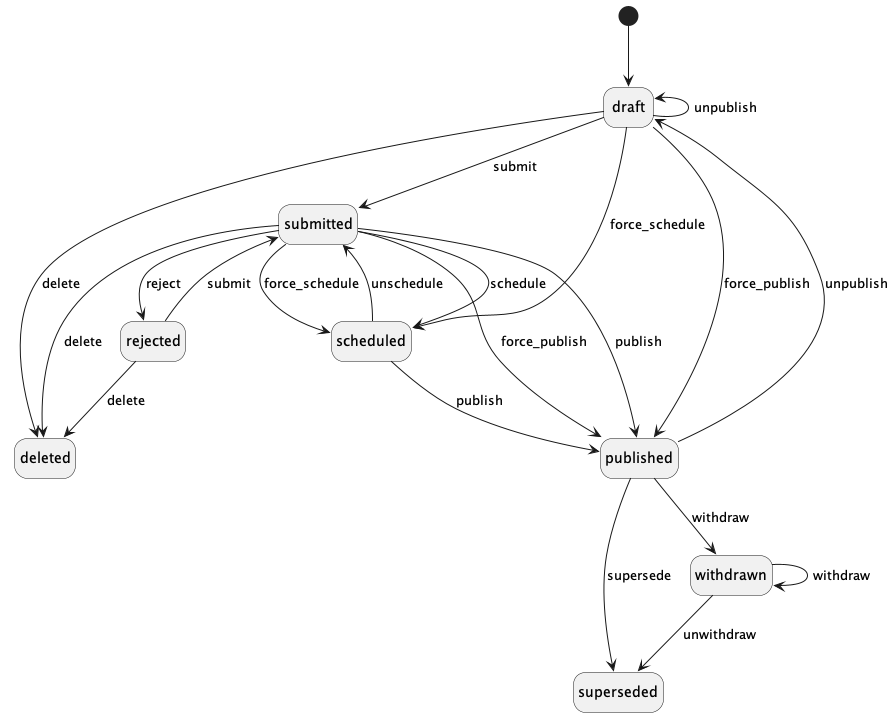

The diagram above was rendered by PlantUML. Its source (embedded in the PNG):
@startuml edition_state_transitions
hide empty description

[*] --> draft

draft --> deleted: delete
submitted --> deleted: delete
rejected --> deleted: delete

draft --> submitted: submit
rejected --> submitted: submit

submitted --> rejected: reject
submitted --> scheduled: schedule

draft --> scheduled: force_schedule
submitted --> scheduled: force_schedule

scheduled -u-> submitted: unschedule

submitted --> published: publish
scheduled --> published: publish

draft -[norank]-> published: force_publish
submitted -[norank]-> published: force_publish

published -u-> draft: unpublish
draft -u-> draft: unpublish

published --> superseded: supersede

published --> withdrawn: withdraw
withdrawn --> withdrawn: withdraw

withdrawn --> superseded: unwithdraw

@enduml